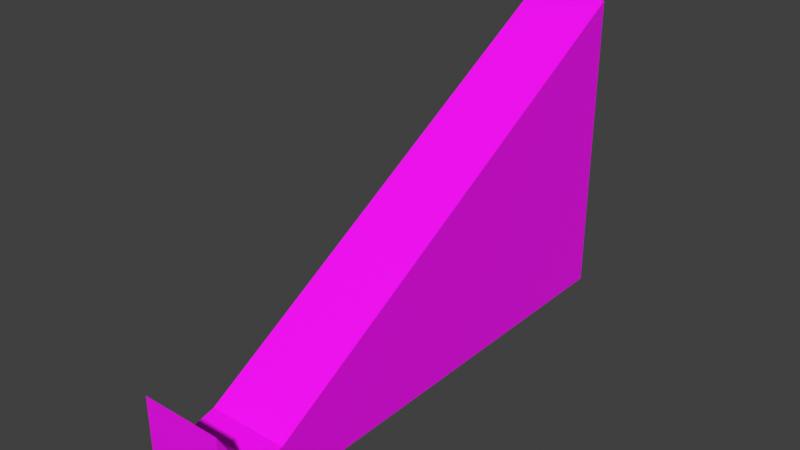 # Source: starter-ramp.blend  (saved by Blender 3.0.42; exported with 4.5.12 LTS)
import bpy
from mathutils import Matrix  # noqa: F401  (used for matrix-valued properties, if any)

bpy.ops.wm.read_factory_settings(use_empty=True)
scene = bpy.context.scene
scene.name = 'Scene'

# ---- collections
col_collection = bpy.data.collections.new('Collection'); scene.collection.children.link(col_collection)

# ---- images (referenced by path relative to the original .blend; pixels are not part of the script)
import os
ASSET_DIR = os.environ.get("B2B_ASSET_DIR", "")  # directory of the original .blend (textures are referenced by path, not embedded)
HERE = os.path.dirname(os.path.abspath(__file__))  # packed textures are extracted next to this script under _unpacked/

def load_image(name, relpath, width, height, colorspace="sRGB"):
    """Load a texture the original file referenced (path relative to the .blend, or extracted next to this script)."""
    p = next((c for c in (os.path.join(HERE, relpath), os.path.join(ASSET_DIR, relpath)) if relpath and os.path.exists(c)), "")
    if p:
        img = bpy.data.images.load(p, check_existing=True)
        img.name = name
    else:  # same state as the original file: an image datablock whose file is absent (Cycles renders it pink)
        img = bpy.data.images.new(name, width, height)
        img.source = "FILE"
        img.filepath = "//" + (relpath or name)
    img.colorspace_settings.name = colorspace
    return img
img_uv_grid = load_image('UV-Grid', 'UV-Grid.png', 1024, 1024, 'sRGB')

# ---- materials (node trees are filled in below, after node groups)
mat_material_002 = bpy.data.materials.new('Material.002')
mat_material_002.use_transparent_shadow = False

# ---- material node trees
mat_material_002.use_nodes = True; mat_material_002.node_tree.nodes.clear()
_N = mat_material_002.node_tree.nodes; _L = mat_material_002.node_tree.links
n0 = _N.new('ShaderNodeBsdfPrincipled'); n0.name = 'Principled BSDF'; n0.location = (10, 300)
n0.distribution = 'GGX'
n0.subsurface_method = 'RANDOM_WALK_SKIN'
n0.inputs[3].default_value = 1.45
n0.inputs[27].default_value = (0.0, 0.0, 0.0, 1.0)
n0.inputs[28].default_value = 1.0
n1 = _N.new('ShaderNodeOutputMaterial'); n1.name = 'Material Output'; n1.location = (300, 300)
n2 = _N.new('ShaderNodeTexImage'); n2.name = 'Image Texture'; n2.location = (-280, 280)
n2.image = img_uv_grid
_L.new(n0.outputs[0], n1.inputs[0])
_L.new(n2.outputs[0], n0.inputs[0])
n1.is_active_output = True

# ---- world
world_world = bpy.data.worlds.new('World'); scene.world = world_world
world_world.use_nodes = True; world_world.node_tree.nodes.clear()
_N = world_world.node_tree.nodes; _L = world_world.node_tree.links
n0 = _N.new('ShaderNodeOutputWorld'); n0.name = 'World Output'; n0.location = (300, 300)
n1 = _N.new('ShaderNodeBackground'); n1.name = 'Background'; n1.location = (10, 300)
n1.inputs[0].default_value = (0.05088, 0.05088, 0.05088, 1.0)
_L.new(n1.outputs[0], n0.inputs[0])
n0.is_active_output = True
world_world.color = (0.05088, 0.05088, 0.05088)
world_world.use_sun_shadow = False
world_world.sun_shadow_jitter_overblur = 0.0

# ---- meshes
me_cube_001 = bpy.data.meshes.new('Cube.001')
me_cube_001.from_pydata([(-9.458, -80.52, -1.0), (-9.458, -80.52, 21.0), (-9.458, 40.52, -1.0), (-9.458, 40.52, 71.0), (9.458, -80.52, -1.0), (9.458, -80.52, 21.0), (9.458, 40.52, -1.0), (9.458, 40.52, 71.0), (-9.458, -60.34, 12.67), (-9.458, -40.17, 24.33), (-9.458, -20.0, 36.0), (-9.458, 0.1717, 47.67), (-9.458, 20.34, 59.33), (-6.305, 40.52, 71.0), (-3.153, 40.52, 71.0), (0.0, 40.52, 71.0), (3.153, 40.52, 71.0), (6.305, 40.52, 71.0), (9.458, 20.34, 59.33), (9.458, 0.1717, 47.67), (9.458, -20.0, 36.0), (9.458, -40.17, 24.33), (9.458, -60.34, 12.67), (6.305, -80.52, 21.0), (3.153, -80.52, 21.0), (0.0, -80.52, 21.0), (-3.153, -80.52, 21.0), (-6.305, -80.52, 21.0), (6.305, 20.34, 59.33), (6.305, 0.1717, 47.67), (6.305, -20.0, 36.0), (6.305, -40.17, 24.33), (6.305, -60.34, 12.67), (3.153, 20.34, 59.33), (3.153, 0.1717, 47.67), (3.153, -20.0, 36.0), (3.153, -40.17, 24.33), (3.153, -60.34, 12.67), (0.0, 20.34, 59.33), (0.0, 0.1717, 47.67), (0.0, -20.0, 36.0), (0.0, -40.17, 24.33), (0.0, -60.34, 12.67), (-3.153, 20.34, 59.33), (-3.153, 0.1717, 47.67), (-3.153, -20.0, 36.0), (-3.153, -40.17, 24.33), (-3.153, -60.34, 12.67), (-6.305, 20.34, 59.33), (-6.305, 0.1717, 47.67), (-6.305, -20.0, 36.0), (-6.305, -40.17, 24.33), (-6.305, -60.34, 12.67), (9.458, -65.39, 9.75), (9.458, -70.43, 8.518), (9.458, -75.47, 11.92), (-7.093, -80.52, 21.0), (-7.881, -80.52, 21.0), (-8.67, -80.52, 21.0), (-9.458, -75.47, 11.92), (-9.458, -70.43, 8.518), (-9.458, -65.39, 9.75), (8.67, -80.52, 21.0), (7.881, -80.52, 21.0), (7.093, -80.52, 21.0), (5.517, -80.52, 21.0), (4.729, -80.52, 21.0), (3.941, -80.52, 21.0), (2.364, -80.52, 21.0), (1.576, -80.52, 21.0), (0.7881, -80.52, 21.0), (-0.7881, -80.52, 21.0), (-1.576, -80.52, 21.0), (-2.364, -80.52, 21.0), (-3.941, -80.52, 21.0), (-4.729, -80.52, 21.0), (-5.517, -80.52, 21.0), (6.305, -65.39, 9.75), (6.305, -70.43, 8.518), (6.305, -75.47, 11.92), (3.153, -65.39, 9.75), (3.153, -70.43, 8.518), (3.153, -75.47, 11.92), (0.0, -65.39, 9.75), (0.0, -70.43, 8.518), (0.0, -75.47, 11.92), (-3.153, -65.39, 9.75), (-3.153, -70.43, 8.518), (-3.153, -75.47, 11.92), (-6.305, -65.39, 9.75), (-6.305, -70.43, 8.518), (-6.305, -75.47, 11.92), (7.093, -60.34, 12.67), (7.881, -60.34, 12.67), (8.67, -60.34, 12.67), (3.941, -60.34, 12.67), (4.729, -60.34, 12.67), (5.517, -60.34, 12.67), (0.7881, -60.34, 12.67), (1.576, -60.34, 12.67), (2.364, -60.34, 12.67), (-2.364, -60.34, 12.67), (-1.576, -60.34, 12.67), (-0.7881, -60.34, 12.67), (-5.517, -60.34, 12.67), (-4.729, -60.34, 12.67), (-3.941, -60.34, 12.67), (-8.67, -60.34, 12.67), (-7.881, -60.34, 12.67), (-7.093, -60.34, 12.67), (-3.941, -65.39, 9.75), (-3.941, -70.43, 8.518), (-3.941, -75.47, 11.92), (-4.729, -65.39, 9.75), (-4.729, -70.43, 8.518), (-4.729, -75.47, 11.92), (-5.517, -65.39, 9.75), (-5.517, -70.43, 8.518), (-5.517, -75.47, 11.92), (-0.7881, -65.39, 9.75), (-0.7881, -70.43, 8.518), (-0.7881, -75.47, 11.92), (-1.576, -65.39, 9.75), (-1.576, -70.43, 8.518), (-1.576, -75.47, 11.92), (-2.364, -65.39, 9.75), (-2.364, -70.43, 8.518), (-2.364, -75.47, 11.92), (2.364, -65.39, 9.75), (2.364, -70.43, 8.518), (2.364, -75.47, 11.92), (1.576, -65.39, 9.75), (1.576, -70.43, 8.518), (1.576, -75.47, 11.92), (0.7881, -65.39, 9.75), (0.7881, -70.43, 8.518), (0.7881, -75.47, 11.92), (5.517, -65.39, 9.75), (5.517, -70.43, 8.518), (5.517, -75.47, 11.92), (4.729, -65.39, 9.75), (4.729, -70.43, 8.518), (4.729, -75.47, 11.92), (3.941, -65.39, 9.75), (3.941, -70.43, 8.518), (3.941, -75.47, 11.92), (8.67, -65.39, 9.75), (8.67, -70.43, 8.518), (8.67, -75.47, 11.92), (7.881, -65.39, 9.75), (7.881, -70.43, 8.518), (7.881, -75.47, 11.92), (7.093, -65.39, 9.75), (7.093, -70.43, 8.518), (7.093, -75.47, 11.92), (-7.093, -65.39, 9.75), (-7.093, -70.43, 8.518), (-7.093, -75.47, 11.92), (-7.881, -65.39, 9.75), (-7.881, -70.43, 8.518), (-7.881, -75.47, 11.92), (-8.67, -65.39, 9.75), (-8.67, -70.43, 8.518), (-8.67, -75.47, 11.92)], [(4, 55), (4, 54), (4, 53), (4, 22), (6, 21), (6, 20), (6, 19), (6, 18), (2, 12), (2, 11), (2, 10), (2, 9), (0, 8), (0, 61), (0, 60), (0, 59)], [(0, 1, 59, 60, 61, 8, 9, 10, 11, 12, 3, 2), (2, 3, 13, 14, 15, 16, 17, 7, 6), (6, 7, 18, 19, 20, 21, 22, 53, 54, 55, 5, 4), (4, 5, 62, 63, 64, 23, 65, 66, 67, 24, 68, 69, 70, 25, 71, 72, 73, 26, 74, 75, 76, 27, 56, 57, 58, 1, 0), (2, 6, 4, 0), (163, 59, 1, 58), (154, 79, 23, 64), (145, 82, 24, 67), (136, 85, 25, 70), (127, 88, 26, 73), (118, 91, 27, 76), (7, 17, 28, 18), (18, 28, 29, 19), (19, 29, 30, 20), (20, 30, 31, 21), (21, 31, 32, 92, 93, 94, 22), (17, 16, 33, 28), (28, 33, 34, 29), (29, 34, 35, 30), (30, 35, 36, 31), (31, 36, 37, 95, 96, 97, 32), (16, 15, 38, 33), (33, 38, 39, 34), (34, 39, 40, 35), (35, 40, 41, 36), (36, 41, 42, 98, 99, 100, 37), (15, 14, 43, 38), (38, 43, 44, 39), (39, 44, 45, 40), (40, 45, 46, 41), (41, 46, 47, 101, 102, 103, 42), (14, 13, 48, 43), (43, 48, 49, 44), (44, 49, 50, 45), (45, 50, 51, 46), (46, 51, 52, 104, 105, 106, 47), (13, 3, 12, 48), (48, 12, 11, 49), (49, 11, 10, 50), (50, 10, 9, 51), (51, 9, 8, 107, 108, 109, 52), (88, 112, 74, 26), (112, 115, 75, 74), (115, 118, 76, 75), (47, 106, 110, 86), (86, 110, 111, 87), (87, 111, 112, 88), (106, 105, 113, 110), (110, 113, 114, 111), (111, 114, 115, 112), (105, 104, 116, 113), (113, 116, 117, 114), (114, 117, 118, 115), (104, 52, 89, 116), (116, 89, 90, 117), (117, 90, 91, 118), (85, 121, 71, 25), (121, 124, 72, 71), (124, 127, 73, 72), (42, 103, 119, 83), (83, 119, 120, 84), (84, 120, 121, 85), (103, 102, 122, 119), (119, 122, 123, 120), (120, 123, 124, 121), (102, 101, 125, 122), (122, 125, 126, 123), (123, 126, 127, 124), (101, 47, 86, 125), (125, 86, 87, 126), (126, 87, 88, 127), (82, 130, 68, 24), (130, 133, 69, 68), (133, 136, 70, 69), (37, 100, 128, 80), (80, 128, 129, 81), (81, 129, 130, 82), (100, 99, 131, 128), (128, 131, 132, 129), (129, 132, 133, 130), (99, 98, 134, 131), (131, 134, 135, 132), (132, 135, 136, 133), (98, 42, 83, 134), (134, 83, 84, 135), (135, 84, 85, 136), (79, 139, 65, 23), (139, 142, 66, 65), (142, 145, 67, 66), (32, 97, 137, 77), (77, 137, 138, 78), (78, 138, 139, 79), (97, 96, 140, 137), (137, 140, 141, 138), (138, 141, 142, 139), (96, 95, 143, 140), (140, 143, 144, 141), (141, 144, 145, 142), (95, 37, 80, 143), (143, 80, 81, 144), (144, 81, 82, 145), (55, 148, 62, 5), (148, 151, 63, 62), (151, 154, 64, 63), (22, 94, 146, 53), (53, 146, 147, 54), (54, 147, 148, 55), (94, 93, 149, 146), (146, 149, 150, 147), (147, 150, 151, 148), (93, 92, 152, 149), (149, 152, 153, 150), (150, 153, 154, 151), (92, 32, 77, 152), (152, 77, 78, 153), (153, 78, 79, 154), (91, 157, 56, 27), (157, 160, 57, 56), (160, 163, 58, 57), (52, 109, 155, 89), (89, 155, 156, 90), (90, 156, 157, 91), (109, 108, 158, 155), (155, 158, 159, 156), (156, 159, 160, 157), (108, 107, 161, 158), (158, 161, 162, 159), (159, 162, 163, 160), (107, 8, 61, 161), (161, 61, 60, 162), (162, 60, 59, 163)])
_uv = me_cube_001.uv_layers.new(name='UVMap')
_uv.uv.foreach_set('vector', [0.375, 0.0, 0.625, 0.0, 0.625, 0.01042, 0.625, 0.02083, 0.625, 0.03125, 0.625, 0.04167, 0.625, 0.08333, 0.625, 0.125, 0.625, 0.1667, 0.625, 0.2083, 0.625, 0.25, 0.375, 0.25, 0.375, 0.25, 0.625, 0.25, 0.625, 0.2917, 0.625, 0.3333, 0.625, 0.375, 0.625, 0.4167, 0.625, 0.4583, 0.625, 0.5, 0.375, 0.5, 0.375, 0.5, 0.625, 0.5, 0.625, 0.5417, 0.625, 0.5833, 0.625, 0.625, 0.625, 0.6667, 0.625, 0.7083, 0.625, 0.7188, 0.625, 0.7292, 0.625, 0.7396, 0.625, 0.75, 0.375, 0.75, 0.375, 0.75, 0.625, 0.75, 0.625, 0.7604, 0.625, 0.7708, 0.625, 0.7812, 0.625, 0.7917, 0.625, 0.8021, 0.625, 0.8125, 0.625, 0.8229, 0.625, 0.8333, 0.625, 0.8438, 0.625, 0.8542, 0.625, 0.8646, 0.625, 0.875, 0.625, 0.8854, 0.625, 0.8958, 0.625, 0.9062, 0.625, 0.9167, 0.625, 0.9271, 0.625, 0.9375, 0.625, 0.9479, 0.625, 0.9583, 0.625, 0.9688, 0.625, 0.9792, 0.625, 0.9896, 0.625, 1.0, 0.375, 1.0, 0.125, 0.5, 0.375, 0.5, 0.375, 0.75, 0.125, 0.75, 0.8646, 0.7396, 0.875, 0.7396, 0.875, 0.75, 0.8646, 0.75, 0.6562, 0.7396, 0.6667, 0.7396, 0.6667, 0.75, 0.6562, 0.75, 0.6979, 0.7396, 0.7083, 0.7396, 0.7083, 0.75, 0.6979, 0.75, 0.7396, 0.7396, 0.75, 0.7396, 0.75, 0.75, 0.7396, 0.75, 0.7812, 0.7396, 0.7917, 0.7396, 0.7917, 0.75, 0.7812, 0.75, 0.8229, 0.7396, 0.8333, 0.7396, 0.8333, 0.75, 0.8229, 0.75, 0.625, 0.5, 0.6667, 0.5, 0.6667, 0.5417, 0.625, 0.5417, 0.625, 0.5417, 0.6667, 0.5417, 0.6667, 0.5833, 0.625, 0.5833, 0.625, 0.5833, 0.6667, 0.5833, 0.6667, 0.625, 0.625, 0.625, 0.625, 0.625, 0.6667, 0.625, 0.6667, 0.6667, 0.625, 0.6667, 0.625, 0.6667, 0.6667, 0.6667, 0.6667, 0.7083, 0.6562, 0.7083, 0.6458, 0.7083, 0.6354, 0.7083, 0.625, 0.7083, 0.6667, 0.5, 0.7083, 0.5, 0.7083, 0.5417, 0.6667, 0.5417, 0.6667, 0.5417, 0.7083, 0.5417, 0.7083, 0.5833, 0.6667, 0.5833, 0.6667, 0.5833, 0.7083, 0.5833, 0.7083, 0.625, 0.6667, 0.625, 0.6667, 0.625, 0.7083, 0.625, 0.7083, 0.6667, 0.6667, 0.6667, 0.6667, 0.6667, 0.7083, 0.6667, 0.7083, 0.7083, 0.6979, 0.7083, 0.6875, 0.7083, 0.6771, 0.7083, 0.6667, 0.7083, 0.7083, 0.5, 0.75, 0.5, 0.75, 0.5417, 0.7083, 0.5417, 0.7083, 0.5417, 0.75, 0.5417, 0.75, 0.5833, 0.7083, 0.5833, 0.7083, 0.5833, 0.75, 0.5833, 0.75, 0.625, 0.7083, 0.625, 0.7083, 0.625, 0.75, 0.625, 0.75, 0.6667, 0.7083, 0.6667, 0.7083, 0.6667, 0.75, 0.6667, 0.75, 0.7083, 0.7396, 0.7083, 0.7292, 0.7083, 0.7187, 0.7083, 0.7083, 0.7083, 0.75, 0.5, 0.7917, 0.5, 0.7917, 0.5417, 0.75, 0.5417, 0.75, 0.5417, 0.7917, 0.5417, 0.7917, 0.5833, 0.75, 0.5833, 0.75, 0.5833, 0.7917, 0.5833, 0.7917, 0.625, 0.75, 0.625, 0.75, 0.625, 0.7917, 0.625, 0.7917, 0.6667, 0.75, 0.6667, 0.75, 0.6667, 0.7917, 0.6667, 0.7917, 0.7083, 0.7812, 0.7083, 0.7708, 0.7083, 0.7604, 0.7083, 0.75, 0.7083, 0.7917, 0.5, 0.8333, 0.5, 0.8333, 0.5417, 0.7917, 0.5417, 0.7917, 0.5417, 0.8333, 0.5417, 0.8333, 0.5833, 0.7917, 0.5833, 0.7917, 0.5833, 0.8333, 0.5833, 0.8333, 0.625, 0.7917, 0.625, 0.7917, 0.625, 0.8333, 0.625, 0.8333, 0.6667, 0.7917, 0.6667, 0.7917, 0.6667, 0.8333, 0.6667, 0.8333, 0.7083, 0.8229, 0.7083, 0.8125, 0.7083, 0.8021, 0.7083, 0.7917, 0.7083, 0.8333, 0.5, 0.875, 0.5, 0.875, 0.5417, 0.8333, 0.5417, 0.8333, 0.5417, 0.875, 0.5417, 0.875, 0.5833, 0.8333, 0.5833, 0.8333, 0.5833, 0.875, 0.5833, 0.875, 0.625, 0.8333, 0.625, 0.8333, 0.625, 0.875, 0.625, 0.875, 0.6667, 0.8333, 0.6667, 0.8333, 0.6667, 0.875, 0.6667, 0.875, 0.7083, 0.8646, 0.7083, 0.8542, 0.7083, 0.8438, 0.7083, 0.8333, 0.7083, 0.7917, 0.7396, 0.8021, 0.7396, 0.8021, 0.75, 0.7917, 0.75, 0.8021, 0.7396, 0.8125, 0.7396, 0.8125, 0.75, 0.8021, 0.75, 0.8125, 0.7396, 0.8229, 0.7396, 0.8229, 0.75, 0.8125, 0.75, 0.7917, 0.7083, 0.8021, 0.7083, 0.8021, 0.7187, 0.7917, 0.7188, 0.7917, 0.7188, 0.8021, 0.7187, 0.8021, 0.7292, 0.7917, 0.7292, 0.7917, 0.7292, 0.8021, 0.7292, 0.8021, 0.7396, 0.7917, 0.7396, 0.8021, 0.7083, 0.8125, 0.7083, 0.8125, 0.7187, 0.8021, 0.7187, 0.8021, 0.7187, 0.8125, 0.7187, 0.8125, 0.7292, 0.8021, 0.7292, 0.8021, 0.7292, 0.8125, 0.7292, 0.8125, 0.7396, 0.8021, 0.7396, 0.8125, 0.7083, 0.8229, 0.7083, 0.8229, 0.7188, 0.8125, 0.7187, 0.8125, 0.7187, 0.8229, 0.7188, 0.8229, 0.7292, 0.8125, 0.7292, 0.8125, 0.7292, 0.8229, 0.7292, 0.8229, 0.7396, 0.8125, 0.7396, 0.8229, 0.7083, 0.8333, 0.7083, 0.8333, 0.7188, 0.8229, 0.7188, 0.8229, 0.7188, 0.8333, 0.7188, 0.8333, 0.7292, 0.8229, 0.7292, 0.8229, 0.7292, 0.8333, 0.7292, 0.8333, 0.7396, 0.8229, 0.7396, 0.75, 0.7396, 0.7604, 0.7396, 0.7604, 0.75, 0.75, 0.75, 0.7604, 0.7396, 0.7708, 0.7396, 0.7708, 0.75, 0.7604, 0.75, 0.7708, 0.7396, 0.7812, 0.7396, 0.7812, 0.75, 0.7708, 0.75, 0.75, 0.7083, 0.7604, 0.7083, 0.7604, 0.7187, 0.75, 0.7188, 0.75, 0.7188, 0.7604, 0.7187, 0.7604, 0.7292, 0.75, 0.7292, 0.75, 0.7292, 0.7604, 0.7292, 0.7604, 0.7396, 0.75, 0.7396, 0.7604, 0.7083, 0.7708, 0.7083, 0.7708, 0.7187, 0.7604, 0.7187, 0.7604, 0.7187, 0.7708, 0.7187, 0.7708, 0.7292, 0.7604, 0.7292, 0.7604, 0.7292, 0.7708, 0.7292, 0.7708, 0.7396, 0.7604, 0.7396, 0.7708, 0.7083, 0.7812, 0.7083, 0.7812, 0.7188, 0.7708, 0.7187, 0.7708, 0.7187, 0.7812, 0.7188, 0.7812, 0.7292, 0.7708, 0.7292, 0.7708, 0.7292, 0.7812, 0.7292, 0.7812, 0.7396, 0.7708, 0.7396, 0.7812, 0.7083, 0.7917, 0.7083, 0.7917, 0.7188, 0.7812, 0.7188, 0.7812, 0.7188, 0.7917, 0.7188, 0.7917, 0.7292, 0.7812, 0.7292, 0.7812, 0.7292, 0.7917, 0.7292, 0.7917, 0.7396, 0.7812, 0.7396, 0.7083, 0.7396, 0.7188, 0.7396, 0.7188, 0.75, 0.7083, 0.75, 0.7188, 0.7396, 0.7292, 0.7396, 0.7292, 0.75, 0.7188, 0.75, 0.7292, 0.7396, 0.7396, 0.7396, 0.7396, 0.75, 0.7292, 0.75, 0.7083, 0.7083, 0.7187, 0.7083, 0.7187, 0.7187, 0.7083, 0.7188, 0.7083, 0.7188, 0.7187, 0.7187, 0.7187, 0.7292, 0.7083, 0.7292, 0.7083, 0.7292, 0.7187, 0.7292, 0.7188, 0.7396, 0.7083, 0.7396, 0.7187, 0.7083, 0.7292, 0.7083, 0.7292, 0.7187, 0.7187, 0.7187, 0.7187, 0.7187, 0.7292, 0.7187, 0.7292, 0.7292, 0.7187, 0.7292, 0.7187, 0.7292, 0.7292, 0.7292, 0.7292, 0.7396, 0.7188, 0.7396, 0.7292, 0.7083, 0.7396, 0.7083, 0.7396, 0.7188, 0.7292, 0.7187, 0.7292, 0.7187, 0.7396, 0.7188, 0.7396, 0.7292, 0.7292, 0.7292, 0.7292, 0.7292, 0.7396, 0.7292, 0.7396, 0.7396, 0.7292, 0.7396, 0.7396, 0.7083, 0.75, 0.7083, 0.75, 0.7188, 0.7396, 0.7188, 0.7396, 0.7188, 0.75, 0.7188, 0.75, 0.7292, 0.7396, 0.7292, 0.7396, 0.7292, 0.75, 0.7292, 0.75, 0.7396, 0.7396, 0.7396, 0.6667, 0.7396, 0.6771, 0.7396, 0.6771, 0.75, 0.6667, 0.75, 0.6771, 0.7396, 0.6875, 0.7396, 0.6875, 0.75, 0.6771, 0.75, 0.6875, 0.7396, 0.6979, 0.7396, 0.6979, 0.75, 0.6875, 0.75, 0.6667, 0.7083, 0.6771, 0.7083, 0.6771, 0.7187, 0.6667, 0.7188, 0.6667, 0.7188, 0.6771, 0.7187, 0.6771, 0.7292, 0.6667, 0.7292, 0.6667, 0.7292, 0.6771, 0.7292, 0.6771, 0.7396, 0.6667, 0.7396, 0.6771, 0.7083, 0.6875, 0.7083, 0.6875, 0.7187, 0.6771, 0.7187, 0.6771, 0.7187, 0.6875, 0.7187, 0.6875, 0.7292, 0.6771, 0.7292, 0.6771, 0.7292, 0.6875, 0.7292, 0.6875, 0.7396, 0.6771, 0.7396, 0.6875, 0.7083, 0.6979, 0.7083, 0.6979, 0.7188, 0.6875, 0.7187, 0.6875, 0.7187, 0.6979, 0.7188, 0.6979, 0.7292, 0.6875, 0.7292, 0.6875, 0.7292, 0.6979, 0.7292, 0.6979, 0.7396, 0.6875, 0.7396, 0.6979, 0.7083, 0.7083, 0.7083, 0.7083, 0.7188, 0.6979, 0.7188, 0.6979, 0.7188, 0.7083, 0.7188, 0.7083, 0.7292, 0.6979, 0.7292, 0.6979, 0.7292, 0.7083, 0.7292, 0.7083, 0.7396, 0.6979, 0.7396, 0.625, 0.7396, 0.6354, 0.7396, 0.6354, 0.75, 0.625, 0.75, 0.6354, 0.7396, 0.6458, 0.7396, 0.6458, 0.75, 0.6354, 0.75, 0.6458, 0.7396, 0.6562, 0.7396, 0.6562, 0.75, 0.6458, 0.75, 0.625, 0.7083, 0.6354, 0.7083, 0.6354, 0.7187, 0.625, 0.7188, 0.625, 0.7188, 0.6354, 0.7187, 0.6354, 0.7292, 0.625, 0.7292, 0.625, 0.7292, 0.6354, 0.7292, 0.6354, 0.7396, 0.625, 0.7396, 0.6354, 0.7083, 0.6458, 0.7083, 0.6458, 0.7187, 0.6354, 0.7187, 0.6354, 0.7187, 0.6458, 0.7187, 0.6458, 0.7292, 0.6354, 0.7292, 0.6354, 0.7292, 0.6458, 0.7292, 0.6458, 0.7396, 0.6354, 0.7396, 0.6458, 0.7083, 0.6562, 0.7083, 0.6562, 0.7188, 0.6458, 0.7187, 0.6458, 0.7187, 0.6562, 0.7188, 0.6562, 0.7292, 0.6458, 0.7292, 0.6458, 0.7292, 0.6562, 0.7292, 0.6562, 0.7396, 0.6458, 0.7396, 0.6562, 0.7083, 0.6667, 0.7083, 0.6667, 0.7188, 0.6562, 0.7188, 0.6562, 0.7188, 0.6667, 0.7188, 0.6667, 0.7292, 0.6562, 0.7292, 0.6562, 0.7292, 0.6667, 0.7292, 0.6667, 0.7396, 0.6562, 0.7396, 0.8333, 0.7396, 0.8438, 0.7396, 0.8438, 0.75, 0.8333, 0.75, 0.8438, 0.7396, 0.8542, 0.7396, 0.8542, 0.75, 0.8438, 0.75, 0.8542, 0.7396, 0.8646, 0.7396, 0.8646, 0.75, 0.8542, 0.75, 0.8333, 0.7083, 0.8438, 0.7083, 0.8438, 0.7187, 0.8333, 0.7188, 0.8333, 0.7188, 0.8438, 0.7187, 0.8437, 0.7292, 0.8333, 0.7292, 0.8333, 0.7292, 0.8437, 0.7292, 0.8438, 0.7396, 0.8333, 0.7396, 0.8438, 0.7083, 0.8542, 0.7083, 0.8542, 0.7187, 0.8438, 0.7187, 0.8438, 0.7187, 0.8542, 0.7187, 0.8542, 0.7292, 0.8437, 0.7292, 0.8437, 0.7292, 0.8542, 0.7292, 0.8542, 0.7396, 0.8438, 0.7396, 0.8542, 0.7083, 0.8646, 0.7083, 0.8646, 0.7188, 0.8542, 0.7187, 0.8542, 0.7187, 0.8646, 0.7188, 0.8646, 0.7292, 0.8542, 0.7292, 0.8542, 0.7292, 0.8646, 0.7292, 0.8646, 0.7396, 0.8542, 0.7396, 0.8646, 0.7083, 0.875, 0.7083, 0.875, 0.7188, 0.8646, 0.7188, 0.8646, 0.7188, 0.875, 0.7188, 0.875, 0.7292, 0.8646, 0.7292, 0.8646, 0.7292, 0.875, 0.7292, 0.875, 0.7396, 0.8646, 0.7396])
me_cube_001.materials.append(mat_material_002)
me_cube_001.use_remesh_fix_poles = True
me_cube_001.use_remesh_preserve_attributes = False
me_cube_001.update()

# ---- objects
ob_cube = bpy.data.objects.new('Cube', me_cube_001)

# ---- transforms, parenting, visibility, modifiers, constraints
ob_cube.location = (0.0, 0.0, 0.0)

# ---- collection membership
col_collection.objects.link(ob_cube)

# ---- scene / render settings (as saved in the file)
scene.frame_start = 1; scene.frame_end = 250; scene.frame_set(1)
scene.render.engine = 'BLENDER_EEVEE_NEXT'
scene.cycles.sampling_pattern = 'TABULATED_SOBOL'
scene.cycles.use_light_tree = False
scene.view_settings.view_transform = 'Standard'
bpy.context.view_layer.update()

# ---- added for rendering (the .blend has no active camera and no usable light): camera, sun
cam_auto = bpy.data.cameras.new('AutoCamera')
cam_auto.lens = 50.0
cam_auto.sensor_width = 36.0
cam_auto.clip_end = 2307.24
ob_auto_camera = bpy.data.objects.new('AutoCamera', cam_auto)
scene.collection.objects.link(ob_auto_camera)
ob_auto_camera.location = (131.467, -177.76, 140.174)
ob_auto_camera.rotation_euler = (1.09748, -7.21219e-08, 0.694738)
scene.camera = ob_auto_camera
light_auto_sun = bpy.data.lights.new('AutoSun', 'SUN')
light_auto_sun.energy = 3.0
light_auto_sun.angle = 0.0523599
ob_auto_sun = bpy.data.objects.new('AutoSun', light_auto_sun)
scene.collection.objects.link(ob_auto_sun)
ob_auto_sun.rotation_euler = (0.872665, 0.174533, 0.523599)
bpy.context.view_layer.update()
